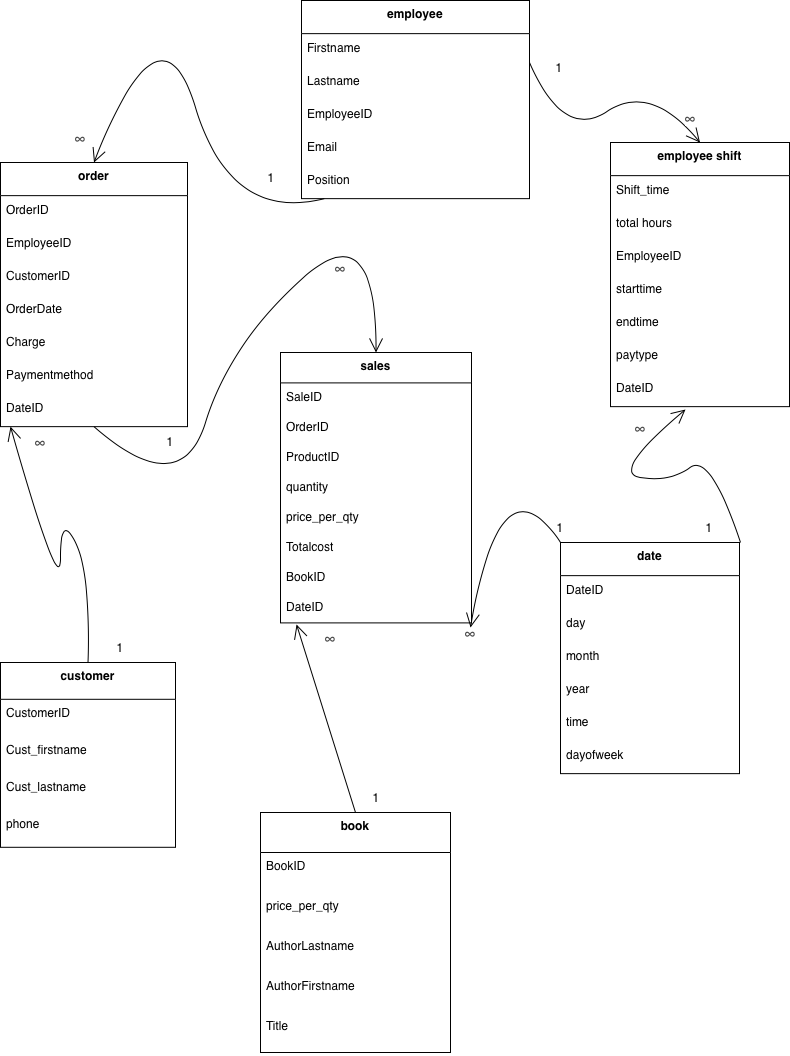

The diagram above was exported from draw.io. Its source (the exported page's mxGraphModel, read from the mxfile embedded in the PNG):
<mxGraphModel dx="1351" dy="947" grid="1" gridSize="10" guides="1" tooltips="1" connect="1" arrows="1" fold="1" page="1" pageScale="1" pageWidth="850" pageHeight="1100" math="0" shadow="0">
  <root>
    <mxCell id="0" />
    <mxCell id="1" parent="0" />
    <mxCell id="2" value="sales" style="swimlane;fontStyle=1;align=center;verticalAlign=top;childLayout=stackLayout;horizontal=1;startSize=30.4;horizontalStack=0;resizeParent=1;resizeParentMax=0;resizeLast=0;collapsible=0;marginBottom=0;" parent="1" vertex="1">
      <mxGeometry x="310" y="360" width="191" height="270.4" as="geometry" />
    </mxCell>
    <mxCell id="3" value="SaleID" style="text;strokeColor=none;fillColor=none;align=left;verticalAlign=top;spacingLeft=4;spacingRight=4;overflow=hidden;rotatable=0;points=[[0,0.5],[1,0.5]];portConstraint=eastwest;" parent="2" vertex="1">
      <mxGeometry y="30.4" width="191" height="30" as="geometry" />
    </mxCell>
    <mxCell id="4" value="OrderID" style="text;strokeColor=none;fillColor=none;align=left;verticalAlign=top;spacingLeft=4;spacingRight=4;overflow=hidden;rotatable=0;points=[[0,0.5],[1,0.5]];portConstraint=eastwest;" parent="2" vertex="1">
      <mxGeometry y="60.4" width="191" height="30" as="geometry" />
    </mxCell>
    <mxCell id="7" value="ProductID" style="text;strokeColor=none;fillColor=none;align=left;verticalAlign=top;spacingLeft=4;spacingRight=4;overflow=hidden;rotatable=0;points=[[0,0.5],[1,0.5]];portConstraint=eastwest;" parent="2" vertex="1">
      <mxGeometry y="90.4" width="191" height="30" as="geometry" />
    </mxCell>
    <mxCell id="8" value="quantity" style="text;strokeColor=none;fillColor=none;align=left;verticalAlign=top;spacingLeft=4;spacingRight=4;overflow=hidden;rotatable=0;points=[[0,0.5],[1,0.5]];portConstraint=eastwest;" parent="2" vertex="1">
      <mxGeometry y="120.4" width="191" height="30" as="geometry" />
    </mxCell>
    <mxCell id="10" value="price_per_qty" style="text;strokeColor=none;fillColor=none;align=left;verticalAlign=top;spacingLeft=4;spacingRight=4;overflow=hidden;rotatable=0;points=[[0,0.5],[1,0.5]];portConstraint=eastwest;" parent="2" vertex="1">
      <mxGeometry y="150.4" width="191" height="30" as="geometry" />
    </mxCell>
    <mxCell id="11" value="Totalcost" style="text;strokeColor=none;fillColor=none;align=left;verticalAlign=top;spacingLeft=4;spacingRight=4;overflow=hidden;rotatable=0;points=[[0,0.5],[1,0.5]];portConstraint=eastwest;" parent="2" vertex="1">
      <mxGeometry y="180.4" width="191" height="30" as="geometry" />
    </mxCell>
    <mxCell id="RekdHTsbvgcVe6ViogM0-53" value="BookID" style="text;strokeColor=none;fillColor=none;align=left;verticalAlign=top;spacingLeft=4;spacingRight=4;overflow=hidden;rotatable=0;points=[[0,0.5],[1,0.5]];portConstraint=eastwest;" vertex="1" parent="2">
      <mxGeometry y="210.4" width="191" height="30" as="geometry" />
    </mxCell>
    <mxCell id="RekdHTsbvgcVe6ViogM0-86" value="DateID" style="text;strokeColor=none;fillColor=none;align=left;verticalAlign=top;spacingLeft=4;spacingRight=4;overflow=hidden;rotatable=0;points=[[0,0.5],[1,0.5]];portConstraint=eastwest;" vertex="1" parent="2">
      <mxGeometry y="240.4" width="191" height="30" as="geometry" />
    </mxCell>
    <mxCell id="13" value="customer" style="swimlane;fontStyle=1;align=center;verticalAlign=top;childLayout=stackLayout;horizontal=1;startSize=36.8;horizontalStack=0;resizeParent=1;resizeParentMax=0;resizeLast=0;collapsible=0;marginBottom=0;" parent="1" vertex="1">
      <mxGeometry x="30" y="670" width="175" height="184.8" as="geometry" />
    </mxCell>
    <mxCell id="14" value="CustomerID" style="text;strokeColor=none;fillColor=none;align=left;verticalAlign=top;spacingLeft=4;spacingRight=4;overflow=hidden;rotatable=0;points=[[0,0.5],[1,0.5]];portConstraint=eastwest;" parent="13" vertex="1">
      <mxGeometry y="36.8" width="175" height="37" as="geometry" />
    </mxCell>
    <mxCell id="15" value="Cust_firstname" style="text;strokeColor=none;fillColor=none;align=left;verticalAlign=top;spacingLeft=4;spacingRight=4;overflow=hidden;rotatable=0;points=[[0,0.5],[1,0.5]];portConstraint=eastwest;" parent="13" vertex="1">
      <mxGeometry y="73.8" width="175" height="37" as="geometry" />
    </mxCell>
    <mxCell id="16" value="Cust_lastname" style="text;strokeColor=none;fillColor=none;align=left;verticalAlign=top;spacingLeft=4;spacingRight=4;overflow=hidden;rotatable=0;points=[[0,0.5],[1,0.5]];portConstraint=eastwest;" parent="13" vertex="1">
      <mxGeometry y="110.8" width="175" height="37" as="geometry" />
    </mxCell>
    <mxCell id="18" value="phone" style="text;strokeColor=none;fillColor=none;align=left;verticalAlign=top;spacingLeft=4;spacingRight=4;overflow=hidden;rotatable=0;points=[[0,0.5],[1,0.5]];portConstraint=eastwest;" parent="13" vertex="1">
      <mxGeometry y="147.8" width="175" height="37" as="geometry" />
    </mxCell>
    <mxCell id="19" value="employee" style="swimlane;fontStyle=1;align=center;verticalAlign=top;childLayout=stackLayout;horizontal=1;startSize=33.142857142857146;horizontalStack=0;resizeParent=1;resizeParentMax=0;resizeLast=0;collapsible=0;marginBottom=0;" parent="1" vertex="1">
      <mxGeometry x="331" y="8" width="228" height="198.14285714285714" as="geometry" />
    </mxCell>
    <mxCell id="20" value="Firstname" style="text;strokeColor=none;fillColor=none;align=left;verticalAlign=top;spacingLeft=4;spacingRight=4;overflow=hidden;rotatable=0;points=[[0,0.5],[1,0.5]];portConstraint=eastwest;" parent="19" vertex="1">
      <mxGeometry y="33.142857142857146" width="228" height="33" as="geometry" />
    </mxCell>
    <mxCell id="21" value="Lastname" style="text;strokeColor=none;fillColor=none;align=left;verticalAlign=top;spacingLeft=4;spacingRight=4;overflow=hidden;rotatable=0;points=[[0,0.5],[1,0.5]];portConstraint=eastwest;" parent="19" vertex="1">
      <mxGeometry y="66.14285714285714" width="228" height="33" as="geometry" />
    </mxCell>
    <mxCell id="22" value="EmployeeID" style="text;strokeColor=none;fillColor=none;align=left;verticalAlign=top;spacingLeft=4;spacingRight=4;overflow=hidden;rotatable=0;points=[[0,0.5],[1,0.5]];portConstraint=eastwest;" parent="19" vertex="1">
      <mxGeometry y="99.14285714285714" width="228" height="33" as="geometry" />
    </mxCell>
    <mxCell id="24" value="Email" style="text;strokeColor=none;fillColor=none;align=left;verticalAlign=top;spacingLeft=4;spacingRight=4;overflow=hidden;rotatable=0;points=[[0,0.5],[1,0.5]];portConstraint=eastwest;" parent="19" vertex="1">
      <mxGeometry y="132.14285714285714" width="228" height="33" as="geometry" />
    </mxCell>
    <mxCell id="25" value="Position" style="text;strokeColor=none;fillColor=none;align=left;verticalAlign=top;spacingLeft=4;spacingRight=4;overflow=hidden;rotatable=0;points=[[0,0.5],[1,0.5]];portConstraint=eastwest;" parent="19" vertex="1">
      <mxGeometry y="165.14285714285714" width="228" height="33" as="geometry" />
    </mxCell>
    <mxCell id="27" value="order" style="swimlane;fontStyle=1;align=center;verticalAlign=top;childLayout=stackLayout;horizontal=1;startSize=33.142857142857146;horizontalStack=0;resizeParent=1;resizeParentMax=0;resizeLast=0;collapsible=0;marginBottom=0;" parent="1" vertex="1">
      <mxGeometry x="30" y="170" width="187" height="264.1428571428571" as="geometry" />
    </mxCell>
    <mxCell id="28" value="OrderID" style="text;strokeColor=none;fillColor=none;align=left;verticalAlign=top;spacingLeft=4;spacingRight=4;overflow=hidden;rotatable=0;points=[[0,0.5],[1,0.5]];portConstraint=eastwest;" parent="27" vertex="1">
      <mxGeometry y="33.142857142857146" width="187" height="33" as="geometry" />
    </mxCell>
    <mxCell id="29" value="EmployeeID&#10;" style="text;strokeColor=none;fillColor=none;align=left;verticalAlign=top;spacingLeft=4;spacingRight=4;overflow=hidden;rotatable=0;points=[[0,0.5],[1,0.5]];portConstraint=eastwest;" parent="27" vertex="1">
      <mxGeometry y="66.14285714285714" width="187" height="33" as="geometry" />
    </mxCell>
    <mxCell id="30" value="CustomerID" style="text;strokeColor=none;fillColor=none;align=left;verticalAlign=top;spacingLeft=4;spacingRight=4;overflow=hidden;rotatable=0;points=[[0,0.5],[1,0.5]];portConstraint=eastwest;" parent="27" vertex="1">
      <mxGeometry y="99.14285714285714" width="187" height="33" as="geometry" />
    </mxCell>
    <mxCell id="32" value="OrderDate" style="text;strokeColor=none;fillColor=none;align=left;verticalAlign=top;spacingLeft=4;spacingRight=4;overflow=hidden;rotatable=0;points=[[0,0.5],[1,0.5]];portConstraint=eastwest;" parent="27" vertex="1">
      <mxGeometry y="132.14285714285714" width="187" height="33" as="geometry" />
    </mxCell>
    <mxCell id="33" value="Charge" style="text;strokeColor=none;fillColor=none;align=left;verticalAlign=top;spacingLeft=4;spacingRight=4;overflow=hidden;rotatable=0;points=[[0,0.5],[1,0.5]];portConstraint=eastwest;" parent="27" vertex="1">
      <mxGeometry y="165.14285714285714" width="187" height="33" as="geometry" />
    </mxCell>
    <mxCell id="34" value="Paymentmethod" style="text;strokeColor=none;fillColor=none;align=left;verticalAlign=top;spacingLeft=4;spacingRight=4;overflow=hidden;rotatable=0;points=[[0,0.5],[1,0.5]];portConstraint=eastwest;" parent="27" vertex="1">
      <mxGeometry y="198.14285714285714" width="187" height="33" as="geometry" />
    </mxCell>
    <mxCell id="RekdHTsbvgcVe6ViogM0-60" value="DateID" style="text;strokeColor=none;fillColor=none;align=left;verticalAlign=top;spacingLeft=4;spacingRight=4;overflow=hidden;rotatable=0;points=[[0,0.5],[1,0.5]];portConstraint=eastwest;" vertex="1" parent="27">
      <mxGeometry y="231.14285714285714" width="187" height="33" as="geometry" />
    </mxCell>
    <mxCell id="35" value="book" style="swimlane;fontStyle=1;align=center;verticalAlign=top;childLayout=stackLayout;horizontal=1;startSize=40;horizontalStack=0;resizeParent=1;resizeParentMax=0;resizeLast=0;collapsible=0;marginBottom=0;" parent="1" vertex="1">
      <mxGeometry x="290" y="820" width="190" height="240" as="geometry" />
    </mxCell>
    <mxCell id="36" value="BookID" style="text;strokeColor=none;fillColor=none;align=left;verticalAlign=top;spacingLeft=4;spacingRight=4;overflow=hidden;rotatable=0;points=[[0,0.5],[1,0.5]];portConstraint=eastwest;" parent="35" vertex="1">
      <mxGeometry y="40" width="190" height="40" as="geometry" />
    </mxCell>
    <mxCell id="37" value="price_per_qty" style="text;strokeColor=none;fillColor=none;align=left;verticalAlign=top;spacingLeft=4;spacingRight=4;overflow=hidden;rotatable=0;points=[[0,0.5],[1,0.5]];portConstraint=eastwest;" parent="35" vertex="1">
      <mxGeometry y="80" width="190" height="40" as="geometry" />
    </mxCell>
    <mxCell id="RekdHTsbvgcVe6ViogM0-54" value="AuthorLastname" style="text;strokeColor=none;fillColor=none;align=left;verticalAlign=top;spacingLeft=4;spacingRight=4;overflow=hidden;rotatable=0;points=[[0,0.5],[1,0.5]];portConstraint=eastwest;" vertex="1" parent="35">
      <mxGeometry y="120" width="190" height="40" as="geometry" />
    </mxCell>
    <mxCell id="RekdHTsbvgcVe6ViogM0-55" value="AuthorFirstname" style="text;strokeColor=none;fillColor=none;align=left;verticalAlign=top;spacingLeft=4;spacingRight=4;overflow=hidden;rotatable=0;points=[[0,0.5],[1,0.5]];portConstraint=eastwest;" vertex="1" parent="35">
      <mxGeometry y="160" width="190" height="40" as="geometry" />
    </mxCell>
    <mxCell id="RekdHTsbvgcVe6ViogM0-56" value="Title" style="text;strokeColor=none;fillColor=none;align=left;verticalAlign=top;spacingLeft=4;spacingRight=4;overflow=hidden;rotatable=0;points=[[0,0.5],[1,0.5]];portConstraint=eastwest;" vertex="1" parent="35">
      <mxGeometry y="200" width="190" height="40" as="geometry" />
    </mxCell>
    <mxCell id="40" value="date" style="swimlane;fontStyle=1;align=center;verticalAlign=top;childLayout=stackLayout;horizontal=1;startSize=33.142857142857146;horizontalStack=0;resizeParent=1;resizeParentMax=0;resizeLast=0;collapsible=0;marginBottom=0;" parent="1" vertex="1">
      <mxGeometry x="590" y="550" width="179" height="231.14285714285714" as="geometry" />
    </mxCell>
    <mxCell id="41" value="DateID" style="text;strokeColor=none;fillColor=none;align=left;verticalAlign=top;spacingLeft=4;spacingRight=4;overflow=hidden;rotatable=0;points=[[0,0.5],[1,0.5]];portConstraint=eastwest;" parent="40" vertex="1">
      <mxGeometry y="33.142857142857146" width="179" height="33" as="geometry" />
    </mxCell>
    <mxCell id="42" value="day" style="text;strokeColor=none;fillColor=none;align=left;verticalAlign=top;spacingLeft=4;spacingRight=4;overflow=hidden;rotatable=0;points=[[0,0.5],[1,0.5]];portConstraint=eastwest;" parent="40" vertex="1">
      <mxGeometry y="66.14285714285714" width="179" height="33" as="geometry" />
    </mxCell>
    <mxCell id="44" value="month" style="text;strokeColor=none;fillColor=none;align=left;verticalAlign=top;spacingLeft=4;spacingRight=4;overflow=hidden;rotatable=0;points=[[0,0.5],[1,0.5]];portConstraint=eastwest;" parent="40" vertex="1">
      <mxGeometry y="99.14285714285714" width="179" height="33" as="geometry" />
    </mxCell>
    <mxCell id="RekdHTsbvgcVe6ViogM0-57" value="year" style="text;strokeColor=none;fillColor=none;align=left;verticalAlign=top;spacingLeft=4;spacingRight=4;overflow=hidden;rotatable=0;points=[[0,0.5],[1,0.5]];portConstraint=eastwest;" vertex="1" parent="40">
      <mxGeometry y="132.14285714285714" width="179" height="33" as="geometry" />
    </mxCell>
    <mxCell id="RekdHTsbvgcVe6ViogM0-58" value="time" style="text;strokeColor=none;fillColor=none;align=left;verticalAlign=top;spacingLeft=4;spacingRight=4;overflow=hidden;rotatable=0;points=[[0,0.5],[1,0.5]];portConstraint=eastwest;" vertex="1" parent="40">
      <mxGeometry y="165.14285714285714" width="179" height="33" as="geometry" />
    </mxCell>
    <mxCell id="RekdHTsbvgcVe6ViogM0-59" value="dayofweek" style="text;strokeColor=none;fillColor=none;align=left;verticalAlign=top;spacingLeft=4;spacingRight=4;overflow=hidden;rotatable=0;points=[[0,0.5],[1,0.5]];portConstraint=eastwest;" vertex="1" parent="40">
      <mxGeometry y="198.14285714285714" width="179" height="33" as="geometry" />
    </mxCell>
    <mxCell id="48" value="" style="curved=1;startArrow=none;endArrow=open;endSize=12;entryX=0;entryY=0;exitX=0.5;exitY=0;exitDx=0;exitDy=0;entryDx=0;entryDy=0;" parent="1" source="13" target="RekdHTsbvgcVe6ViogM0-92" edge="1">
      <mxGeometry relative="1" as="geometry">
        <Array as="points">
          <mxPoint x="120" y="580" />
          <mxPoint x="90" y="520" />
          <mxPoint x="90" y="610" />
        </Array>
        <mxPoint x="83" y="440" as="sourcePoint" />
      </mxGeometry>
    </mxCell>
    <mxCell id="49" value="" style="curved=1;startArrow=none;endArrow=open;endSize=12;exitX=0.1;exitY=1;entryX=0.5;entryY=0;" parent="1" source="19" target="27" edge="1">
      <mxGeometry relative="1" as="geometry">
        <Array as="points">
          <mxPoint x="260" y="230" />
          <mxPoint x="190" />
        </Array>
      </mxGeometry>
    </mxCell>
    <mxCell id="50" value="" style="curved=1;startArrow=none;endArrow=open;endSize=12;exitX=0.5;exitY=1;entryX=0.5;entryY=0;" parent="1" source="27" target="2" edge="1">
      <mxGeometry relative="1" as="geometry">
        <Array as="points">
          <mxPoint x="210" y="510" />
          <mxPoint x="260" y="350" />
          <mxPoint x="406" y="220" />
        </Array>
      </mxGeometry>
    </mxCell>
    <mxCell id="52" value="" style="curved=1;startArrow=none;endArrow=open;endSize=12;entryX=0.419;entryY=1.087;entryDx=0;entryDy=0;entryPerimeter=0;" parent="1" target="RekdHTsbvgcVe6ViogM0-68" edge="1">
      <mxGeometry relative="1" as="geometry">
        <Array as="points">
          <mxPoint x="740" y="460" />
          <mxPoint x="699" y="490" />
          <mxPoint x="640" y="480" />
        </Array>
        <mxPoint x="770" y="550" as="sourcePoint" />
      </mxGeometry>
    </mxCell>
    <mxCell id="RekdHTsbvgcVe6ViogM0-61" value="employee shift" style="swimlane;fontStyle=1;align=center;verticalAlign=top;childLayout=stackLayout;horizontal=1;startSize=33.142857142857146;horizontalStack=0;resizeParent=1;resizeParentMax=0;resizeLast=0;collapsible=0;marginBottom=0;" vertex="1" parent="1">
      <mxGeometry x="640" y="150" width="179" height="264.1428571428571" as="geometry" />
    </mxCell>
    <mxCell id="RekdHTsbvgcVe6ViogM0-62" value="Shift_time" style="text;strokeColor=none;fillColor=none;align=left;verticalAlign=top;spacingLeft=4;spacingRight=4;overflow=hidden;rotatable=0;points=[[0,0.5],[1,0.5]];portConstraint=eastwest;" vertex="1" parent="RekdHTsbvgcVe6ViogM0-61">
      <mxGeometry y="33.142857142857146" width="179" height="33" as="geometry" />
    </mxCell>
    <mxCell id="RekdHTsbvgcVe6ViogM0-63" value="total hours" style="text;strokeColor=none;fillColor=none;align=left;verticalAlign=top;spacingLeft=4;spacingRight=4;overflow=hidden;rotatable=0;points=[[0,0.5],[1,0.5]];portConstraint=eastwest;" vertex="1" parent="RekdHTsbvgcVe6ViogM0-61">
      <mxGeometry y="66.14285714285714" width="179" height="33" as="geometry" />
    </mxCell>
    <mxCell id="RekdHTsbvgcVe6ViogM0-64" value="EmployeeID" style="text;strokeColor=none;fillColor=none;align=left;verticalAlign=top;spacingLeft=4;spacingRight=4;overflow=hidden;rotatable=0;points=[[0,0.5],[1,0.5]];portConstraint=eastwest;" vertex="1" parent="RekdHTsbvgcVe6ViogM0-61">
      <mxGeometry y="99.14285714285714" width="179" height="33" as="geometry" />
    </mxCell>
    <mxCell id="RekdHTsbvgcVe6ViogM0-65" value="starttime" style="text;strokeColor=none;fillColor=none;align=left;verticalAlign=top;spacingLeft=4;spacingRight=4;overflow=hidden;rotatable=0;points=[[0,0.5],[1,0.5]];portConstraint=eastwest;" vertex="1" parent="RekdHTsbvgcVe6ViogM0-61">
      <mxGeometry y="132.14285714285714" width="179" height="33" as="geometry" />
    </mxCell>
    <mxCell id="RekdHTsbvgcVe6ViogM0-66" value="endtime" style="text;strokeColor=none;fillColor=none;align=left;verticalAlign=top;spacingLeft=4;spacingRight=4;overflow=hidden;rotatable=0;points=[[0,0.5],[1,0.5]];portConstraint=eastwest;" vertex="1" parent="RekdHTsbvgcVe6ViogM0-61">
      <mxGeometry y="165.14285714285714" width="179" height="33" as="geometry" />
    </mxCell>
    <mxCell id="RekdHTsbvgcVe6ViogM0-67" value="paytype" style="text;strokeColor=none;fillColor=none;align=left;verticalAlign=top;spacingLeft=4;spacingRight=4;overflow=hidden;rotatable=0;points=[[0,0.5],[1,0.5]];portConstraint=eastwest;" vertex="1" parent="RekdHTsbvgcVe6ViogM0-61">
      <mxGeometry y="198.14285714285714" width="179" height="33" as="geometry" />
    </mxCell>
    <mxCell id="RekdHTsbvgcVe6ViogM0-68" value="DateID" style="text;strokeColor=none;fillColor=none;align=left;verticalAlign=top;spacingLeft=4;spacingRight=4;overflow=hidden;rotatable=0;points=[[0,0.5],[1,0.5]];portConstraint=eastwest;" vertex="1" parent="RekdHTsbvgcVe6ViogM0-61">
      <mxGeometry y="231.14285714285714" width="179" height="33" as="geometry" />
    </mxCell>
    <mxCell id="RekdHTsbvgcVe6ViogM0-69" value="" style="curved=1;startArrow=none;endArrow=open;endSize=12;exitX=0.98;exitY=1;entryX=0.5;entryY=0;entryDx=0;entryDy=0;" edge="1" parent="1" target="RekdHTsbvgcVe6ViogM0-61">
      <mxGeometry relative="1" as="geometry">
        <Array as="points">
          <mxPoint x="593" y="148" />
          <mxPoint x="680" y="90" />
        </Array>
        <mxPoint x="559" y="70" as="sourcePoint" />
        <mxPoint x="730" y="140" as="targetPoint" />
      </mxGeometry>
    </mxCell>
    <mxCell id="RekdHTsbvgcVe6ViogM0-70" value="1" style="text;html=1;whiteSpace=wrap;strokeColor=none;fillColor=none;align=center;verticalAlign=middle;rounded=0;" vertex="1" parent="1">
      <mxGeometry x="271" y="170" width="60" height="30" as="geometry" />
    </mxCell>
    <mxCell id="RekdHTsbvgcVe6ViogM0-71" value="&lt;span class=&quot;mTEjhd&quot; style=&quot;text-align: start;&quot;&gt;&lt;span class=&quot;dteT0b&quot;&gt;&lt;span style=&quot;caret-color: rgb(71, 71, 71); color: rgb(71, 71, 71); font-family: &amp;quot;Helvetica Neue&amp;quot;, sans-serif; font-size: 14px; background-color: rgb(255, 255, 255);&quot;&gt;∞&lt;/span&gt;&lt;br&gt;&lt;/span&gt;&lt;/span&gt;" style="text;html=1;whiteSpace=wrap;strokeColor=none;fillColor=none;align=center;verticalAlign=middle;rounded=0;" vertex="1" parent="1">
      <mxGeometry x="80" y="130" width="60" height="30" as="geometry" />
    </mxCell>
    <mxCell id="RekdHTsbvgcVe6ViogM0-75" value="1" style="text;html=1;whiteSpace=wrap;strokeColor=none;fillColor=none;align=center;verticalAlign=middle;rounded=0;" vertex="1" parent="1">
      <mxGeometry x="170" y="434.14" width="60" height="30" as="geometry" />
    </mxCell>
    <mxCell id="RekdHTsbvgcVe6ViogM0-76" value="&lt;span class=&quot;mTEjhd&quot; style=&quot;text-align: start;&quot;&gt;&lt;span class=&quot;dteT0b&quot;&gt;&lt;span style=&quot;caret-color: rgb(71, 71, 71); color: rgb(71, 71, 71); font-family: &amp;quot;Helvetica Neue&amp;quot;, sans-serif; font-size: 14px; background-color: rgb(255, 255, 255);&quot;&gt;∞&lt;/span&gt;&lt;br&gt;&lt;/span&gt;&lt;/span&gt;" style="text;html=1;whiteSpace=wrap;strokeColor=none;fillColor=none;align=center;verticalAlign=middle;rounded=0;" vertex="1" parent="1">
      <mxGeometry x="340" y="260" width="60" height="30" as="geometry" />
    </mxCell>
    <mxCell id="RekdHTsbvgcVe6ViogM0-77" value="&lt;span class=&quot;mTEjhd&quot; style=&quot;text-align: start;&quot;&gt;&lt;span class=&quot;dteT0b&quot;&gt;&lt;span style=&quot;caret-color: rgb(71, 71, 71); color: rgb(71, 71, 71); font-family: &amp;quot;Helvetica Neue&amp;quot;, sans-serif; font-size: 14px; background-color: rgb(255, 255, 255);&quot;&gt;∞&lt;/span&gt;&lt;br&gt;&lt;/span&gt;&lt;/span&gt;" style="text;html=1;whiteSpace=wrap;strokeColor=none;fillColor=none;align=center;verticalAlign=middle;rounded=0;" vertex="1" parent="1">
      <mxGeometry x="690" y="110" width="60" height="30" as="geometry" />
    </mxCell>
    <mxCell id="RekdHTsbvgcVe6ViogM0-78" value="1" style="text;html=1;whiteSpace=wrap;strokeColor=none;fillColor=none;align=center;verticalAlign=middle;rounded=0;" vertex="1" parent="1">
      <mxGeometry x="559" y="60" width="60" height="30" as="geometry" />
    </mxCell>
    <mxCell id="RekdHTsbvgcVe6ViogM0-83" value="1" style="text;html=1;whiteSpace=wrap;strokeColor=none;fillColor=none;align=center;verticalAlign=middle;rounded=0;" vertex="1" parent="1">
      <mxGeometry x="709" y="520" width="60" height="30" as="geometry" />
    </mxCell>
    <mxCell id="RekdHTsbvgcVe6ViogM0-84" value="&lt;span class=&quot;mTEjhd&quot; style=&quot;text-align: start;&quot;&gt;&lt;span class=&quot;dteT0b&quot;&gt;&lt;span style=&quot;caret-color: rgb(71, 71, 71); color: rgb(71, 71, 71); font-family: &amp;quot;Helvetica Neue&amp;quot;, sans-serif; font-size: 14px; background-color: rgb(255, 255, 255);&quot;&gt;∞&lt;/span&gt;&lt;br&gt;&lt;/span&gt;&lt;/span&gt;" style="text;html=1;whiteSpace=wrap;strokeColor=none;fillColor=none;align=center;verticalAlign=middle;rounded=0;" vertex="1" parent="1">
      <mxGeometry x="640" y="420" width="60" height="30" as="geometry" />
    </mxCell>
    <mxCell id="RekdHTsbvgcVe6ViogM0-85" value="&lt;span class=&quot;mTEjhd&quot; style=&quot;text-align: start;&quot;&gt;&lt;span class=&quot;dteT0b&quot;&gt;&lt;span style=&quot;caret-color: rgb(71, 71, 71); color: rgb(71, 71, 71); font-family: &amp;quot;Helvetica Neue&amp;quot;, sans-serif; font-size: 14px; background-color: rgb(255, 255, 255);&quot;&gt;∞&lt;/span&gt;&lt;br&gt;&lt;/span&gt;&lt;/span&gt;" style="text;html=1;whiteSpace=wrap;strokeColor=none;fillColor=none;align=center;verticalAlign=middle;rounded=0;" vertex="1" parent="1">
      <mxGeometry x="470" y="625" width="60" height="30" as="geometry" />
    </mxCell>
    <mxCell id="53" value="" style="curved=1;startArrow=none;endArrow=open;endSize=12;exitX=0;exitY=0;entryX=0.995;entryY=1.153;entryDx=0;entryDy=0;entryPerimeter=0;exitDx=0;exitDy=0;" parent="1" source="40" target="RekdHTsbvgcVe6ViogM0-86" edge="1">
      <mxGeometry relative="1" as="geometry">
        <Array as="points">
          <mxPoint x="530" y="460" />
        </Array>
      </mxGeometry>
    </mxCell>
    <mxCell id="RekdHTsbvgcVe6ViogM0-88" value="1" style="text;html=1;whiteSpace=wrap;strokeColor=none;fillColor=none;align=center;verticalAlign=middle;rounded=0;" vertex="1" parent="1">
      <mxGeometry x="560" y="520" width="60" height="30" as="geometry" />
    </mxCell>
    <mxCell id="51" value="" style="curved=1;startArrow=none;endArrow=open;endSize=12;exitX=0.5;exitY=0;entryX=0.084;entryY=1.053;entryDx=0;entryDy=0;entryPerimeter=0;exitDx=0;exitDy=0;" parent="1" source="35" target="RekdHTsbvgcVe6ViogM0-86" edge="1">
      <mxGeometry relative="1" as="geometry">
        <Array as="points" />
      </mxGeometry>
    </mxCell>
    <mxCell id="RekdHTsbvgcVe6ViogM0-89" value="1" style="text;html=1;whiteSpace=wrap;strokeColor=none;fillColor=none;align=center;verticalAlign=middle;rounded=0;" vertex="1" parent="1">
      <mxGeometry x="375.5" y="790" width="60" height="30" as="geometry" />
    </mxCell>
    <mxCell id="RekdHTsbvgcVe6ViogM0-90" value="&lt;span class=&quot;mTEjhd&quot; style=&quot;text-align: start;&quot;&gt;&lt;span class=&quot;dteT0b&quot;&gt;&lt;span style=&quot;caret-color: rgb(71, 71, 71); color: rgb(71, 71, 71); font-family: &amp;quot;Helvetica Neue&amp;quot;, sans-serif; font-size: 14px; background-color: rgb(255, 255, 255);&quot;&gt;∞&lt;/span&gt;&lt;br&gt;&lt;/span&gt;&lt;/span&gt;" style="text;html=1;whiteSpace=wrap;strokeColor=none;fillColor=none;align=center;verticalAlign=middle;rounded=0;" vertex="1" parent="1">
      <mxGeometry x="330" y="630.4" width="60" height="30" as="geometry" />
    </mxCell>
    <mxCell id="RekdHTsbvgcVe6ViogM0-91" value="1" style="text;html=1;whiteSpace=wrap;strokeColor=none;fillColor=none;align=center;verticalAlign=middle;rounded=0;" vertex="1" parent="1">
      <mxGeometry x="120" y="640" width="60" height="30" as="geometry" />
    </mxCell>
    <mxCell id="RekdHTsbvgcVe6ViogM0-92" value="&lt;span class=&quot;mTEjhd&quot; style=&quot;text-align: start;&quot;&gt;&lt;span class=&quot;dteT0b&quot;&gt;&lt;span style=&quot;caret-color: rgb(71, 71, 71); color: rgb(71, 71, 71); font-family: &amp;quot;Helvetica Neue&amp;quot;, sans-serif; font-size: 14px; background-color: rgb(255, 255, 255);&quot;&gt;∞&lt;/span&gt;&lt;br&gt;&lt;/span&gt;&lt;/span&gt;" style="text;html=1;whiteSpace=wrap;strokeColor=none;fillColor=none;align=center;verticalAlign=middle;rounded=0;" vertex="1" parent="1">
      <mxGeometry x="40" y="434.14" width="60" height="30" as="geometry" />
    </mxCell>
  </root>
</mxGraphModel>